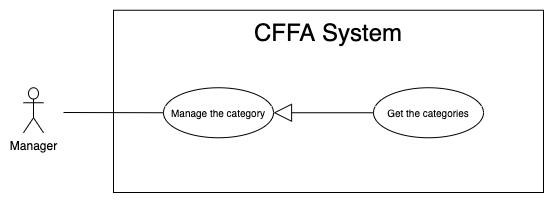

The diagram above was exported from draw.io. Its source (the exported page's mxGraphModel, read from the mxfile embedded in the PNG):
<mxGraphModel dx="946" dy="1715" grid="1" gridSize="10" guides="1" tooltips="1" connect="1" arrows="1" fold="1" page="1" pageScale="1" pageWidth="850" pageHeight="1100" math="0" shadow="0">
  <root>
    <mxCell id="2TUNLOt7Vyx9TEIpvX-c-0" />
    <mxCell id="2TUNLOt7Vyx9TEIpvX-c-1" parent="2TUNLOt7Vyx9TEIpvX-c-0" />
    <mxCell id="2TUNLOt7Vyx9TEIpvX-c-2" value="" style="rounded=0;whiteSpace=wrap;html=1;" vertex="1" parent="2TUNLOt7Vyx9TEIpvX-c-1">
      <mxGeometry x="140" y="-1072.25" width="430" height="182.25" as="geometry" />
    </mxCell>
    <mxCell id="2TUNLOt7Vyx9TEIpvX-c-3" value="&lt;span style=&quot;font-size: 24px&quot;&gt;CFFA System&lt;/span&gt;" style="text;html=1;strokeColor=none;fillColor=none;align=center;verticalAlign=middle;whiteSpace=wrap;rounded=0;" vertex="1" parent="2TUNLOt7Vyx9TEIpvX-c-1">
      <mxGeometry x="190" y="-1060" width="330" height="20" as="geometry" />
    </mxCell>
    <mxCell id="2TUNLOt7Vyx9TEIpvX-c-4" value="Manager" style="shape=umlActor;verticalLabelPosition=bottom;verticalAlign=top;html=1;outlineConnect=0;" vertex="1" parent="2TUNLOt7Vyx9TEIpvX-c-1">
      <mxGeometry x="50" y="-994.75" width="20" height="45" as="geometry" />
    </mxCell>
    <mxCell id="2TUNLOt7Vyx9TEIpvX-c-5" value="&lt;font style=&quot;font-size: 10px&quot;&gt;Manage the category&lt;br&gt;&lt;/font&gt;" style="ellipse;whiteSpace=wrap;html=1;fillColor=#ffffff;gradientColor=none;" vertex="1" parent="2TUNLOt7Vyx9TEIpvX-c-1">
      <mxGeometry x="190" y="-994.75" width="110" height="50" as="geometry" />
    </mxCell>
    <mxCell id="2TUNLOt7Vyx9TEIpvX-c-6" value="" style="endArrow=none;html=1;rounded=0;exitX=0;exitY=0.5;exitDx=0;exitDy=0;" edge="1" parent="2TUNLOt7Vyx9TEIpvX-c-1" source="2TUNLOt7Vyx9TEIpvX-c-5">
      <mxGeometry relative="1" as="geometry">
        <mxPoint x="631" y="-872.5" as="sourcePoint" />
        <mxPoint x="90" y="-970" as="targetPoint" />
      </mxGeometry>
    </mxCell>
    <mxCell id="2TUNLOt7Vyx9TEIpvX-c-7" value="" style="endArrow=block;endSize=16;endFill=0;html=1;exitX=0;exitY=0.5;exitDx=0;exitDy=0;" edge="1" parent="2TUNLOt7Vyx9TEIpvX-c-1" source="2TUNLOt7Vyx9TEIpvX-c-8" target="2TUNLOt7Vyx9TEIpvX-c-5">
      <mxGeometry width="160" relative="1" as="geometry">
        <mxPoint x="400" y="-972.25" as="sourcePoint" />
        <mxPoint x="270.03999999999996" y="-688.1379999999999" as="targetPoint" />
      </mxGeometry>
    </mxCell>
    <mxCell id="2TUNLOt7Vyx9TEIpvX-c-8" value="&lt;font style=&quot;font-size: 10px&quot;&gt;Get the categories&lt;/font&gt;" style="ellipse;whiteSpace=wrap;html=1;fillColor=#ffffff;gradientColor=none;" vertex="1" parent="2TUNLOt7Vyx9TEIpvX-c-1">
      <mxGeometry x="400" y="-994.75" width="110" height="50" as="geometry" />
    </mxCell>
  </root>
</mxGraphModel>